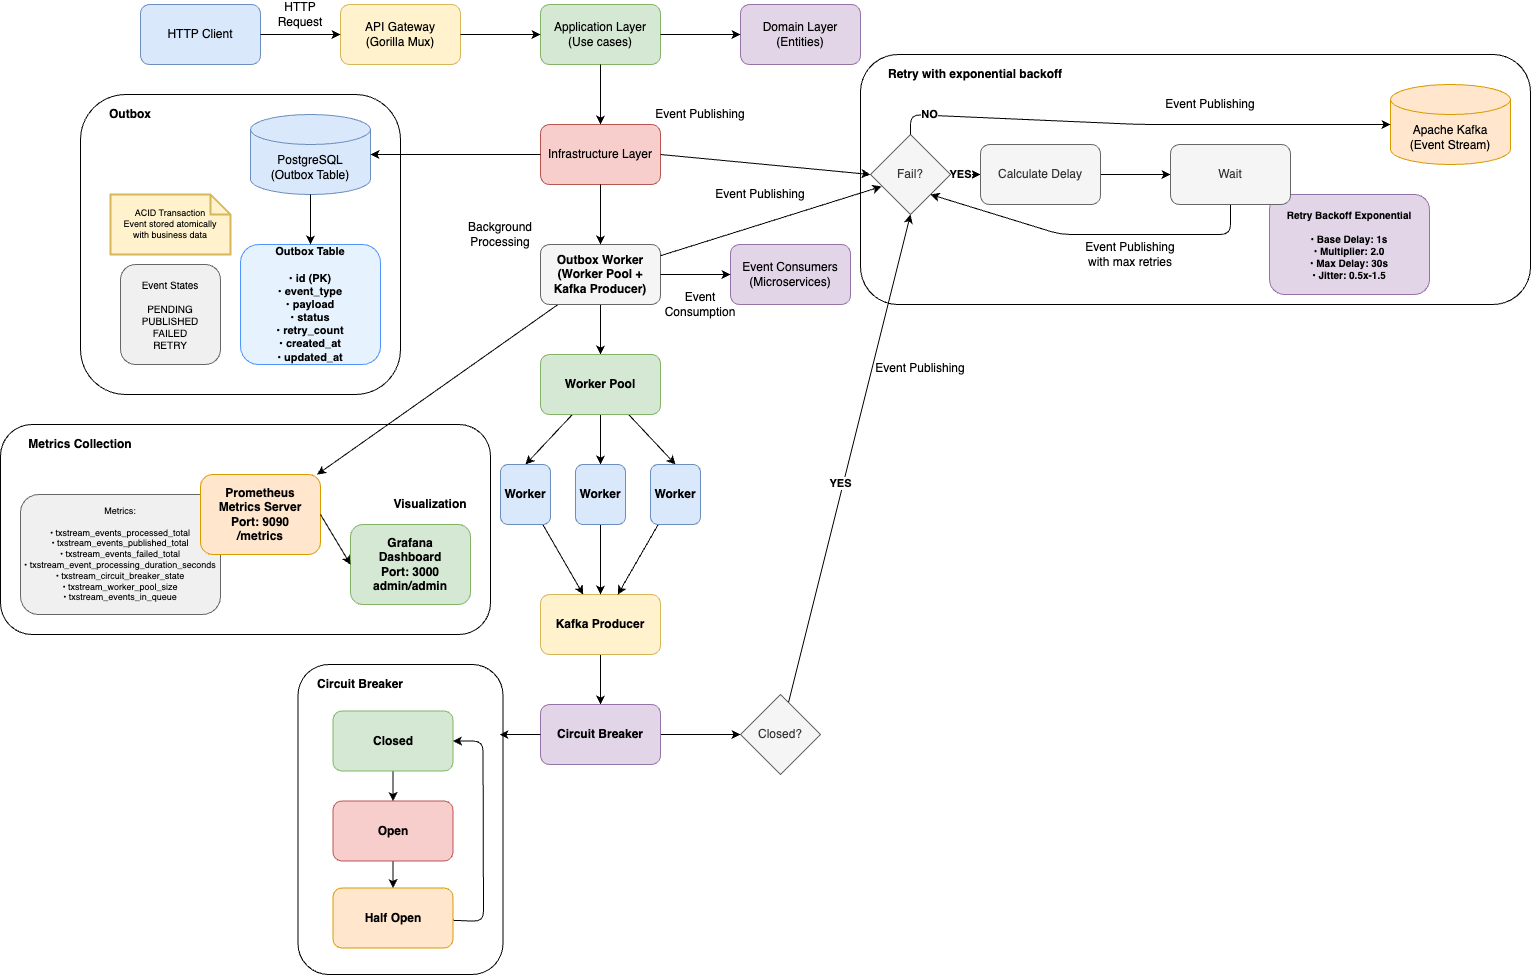

The diagram above was exported from draw.io. Its source (the exported page's mxGraphModel, read from the mxfile embedded in the PNG):
<mxGraphModel dx="2060" dy="617" grid="1" gridSize="10" guides="1" tooltips="1" connect="1" arrows="1" fold="1" page="1" pageScale="1" pageWidth="1169" pageHeight="827" math="0" shadow="0">
  <root>
    <mxCell id="0" />
    <mxCell id="1" parent="0" />
    <mxCell id="78" value="" style="whiteSpace=wrap;html=1;rounded=1;fontStyle=1;" parent="1" vertex="1">
      <mxGeometry x="-100" y="460" width="490" height="210" as="geometry" />
    </mxCell>
    <mxCell id="74" value="" style="rounded=1;whiteSpace=wrap;html=1;" parent="1" vertex="1">
      <mxGeometry x="-20" y="130" width="320" height="300" as="geometry" />
    </mxCell>
    <mxCell id="73" value="" style="rounded=1;whiteSpace=wrap;html=1;" parent="1" vertex="1">
      <mxGeometry x="760" y="90" width="670" height="250" as="geometry" />
    </mxCell>
    <mxCell id="40" value="" style="whiteSpace=wrap;html=1;rounded=1;fontStyle=1;" parent="1" vertex="1">
      <mxGeometry x="197.5" y="700" width="205" height="310" as="geometry" />
    </mxCell>
    <mxCell id="client" value="HTTP Client" style="rounded=1;whiteSpace=wrap;html=1;fillColor=#dae8fc;strokeColor=#6c8ebf;" parent="1" vertex="1">
      <mxGeometry x="40" y="40" width="120" height="60" as="geometry" />
    </mxCell>
    <mxCell id="api" value="API Gateway&#10;(Gorilla Mux)" style="rounded=1;whiteSpace=wrap;html=1;fillColor=#fff2cc;strokeColor=#d6b656;" parent="1" vertex="1">
      <mxGeometry x="240" y="40" width="120" height="60" as="geometry" />
    </mxCell>
    <mxCell id="app" value="Application Layer&lt;br&gt;(Use cases)" style="rounded=1;whiteSpace=wrap;html=1;fillColor=#d5e8d4;strokeColor=#82b366;" parent="1" vertex="1">
      <mxGeometry x="440" y="40" width="120" height="60" as="geometry" />
    </mxCell>
    <mxCell id="domain" value="Domain Layer&lt;br&gt;(Entities)" style="rounded=1;whiteSpace=wrap;html=1;fillColor=#e1d5e7;strokeColor=#9673a6;" parent="1" vertex="1">
      <mxGeometry x="640" y="40" width="120" height="60" as="geometry" />
    </mxCell>
    <mxCell id="infra" value="Infrastructure Layer" style="rounded=1;whiteSpace=wrap;html=1;fillColor=#f8cecc;strokeColor=#b85450;" parent="1" vertex="1">
      <mxGeometry x="440" y="160" width="120" height="60" as="geometry" />
    </mxCell>
    <mxCell id="postgres" value="PostgreSQL&#10;(Outbox Table)" style="shape=cylinder3;whiteSpace=wrap;html=1;boundedLbl=1;backgroundOutline=1;size=15;fillColor=#dae8fc;strokeColor=#6c8ebf;" parent="1" vertex="1">
      <mxGeometry x="150" y="150" width="120" height="80" as="geometry" />
    </mxCell>
    <mxCell id="outbox-table" value="Outbox Table&lt;br&gt;&lt;br&gt;• id (PK)&lt;br&gt;• event_type&lt;br&gt;• payload&lt;br&gt;• status&lt;br&gt;• retry_count&lt;br&gt;• created_at&lt;br&gt;• updated_at" style="rounded=1;whiteSpace=wrap;html=1;fillColor=#e6f3ff;strokeColor=#4d94ff;fontSize=11;fontStyle=1;" parent="1" vertex="1">
      <mxGeometry x="140" y="280" width="140" height="120" as="geometry" />
    </mxCell>
    <mxCell id="event-states" value="Event States&lt;br&gt;&lt;br&gt;PENDING&lt;br&gt;PUBLISHED&lt;br&gt;FAILED&lt;br&gt;RETRY" style="rounded=1;whiteSpace=wrap;html=1;fillColor=#f0f0f0;strokeColor=#666666;fontSize=10;" parent="1" vertex="1">
      <mxGeometry x="20" y="300" width="100" height="100" as="geometry" />
    </mxCell>
    <mxCell id="acid-note" value="ACID Transaction&lt;br&gt;Event stored atomically&lt;br&gt;with business data" style="shape=note;strokeWidth=2;fontSize=9;size=20;whiteSpace=wrap;html=1;fillColor=#fff2cc;strokeColor=#d6b656;" parent="1" vertex="1">
      <mxGeometry x="10" y="230" width="120" height="60" as="geometry" />
    </mxCell>
    <mxCell id="retry-backoff" value="Retry Backoff Exponential&lt;br&gt;&lt;br&gt;• Base Delay: 1s&lt;br&gt;• Multiplier: 2.0&lt;br&gt;• Max Delay: 30s&lt;br&gt;• Jitter: 0.5x-1.5" style="rounded=1;whiteSpace=wrap;html=1;fillColor=#e1d5e7;strokeColor=#9673a6;fontSize=10;fontStyle=1;" parent="1" vertex="1">
      <mxGeometry x="1169" y="230" width="160" height="100" as="geometry" />
    </mxCell>
    <mxCell id="5" value="" style="edgeStyle=none;html=1;" parent="1" source="outbox" target="4" edge="1">
      <mxGeometry relative="1" as="geometry" />
    </mxCell>
    <mxCell id="79" style="edgeStyle=none;html=1;" parent="1" source="outbox" target="prometheus" edge="1">
      <mxGeometry relative="1" as="geometry">
        <mxPoint x="510" y="370" as="targetPoint" />
      </mxGeometry>
    </mxCell>
    <mxCell id="outbox" value="Outbox Worker&#10;(Worker Pool + Kafka Producer)" style="rounded=1;whiteSpace=wrap;html=1;fillColor=#f5f5f5;strokeColor=#666666;fontStyle=1" parent="1" vertex="1">
      <mxGeometry x="440" y="280" width="120" height="60" as="geometry" />
    </mxCell>
    <mxCell id="3" style="edgeStyle=none;html=1;entryX=0.138;entryY=0.65;entryDx=0;entryDy=0;entryPerimeter=0;" parent="1" source="outbox" target="54" edge="1">
      <mxGeometry relative="1" as="geometry">
        <mxPoint x="760" y="212.5" as="targetPoint" />
      </mxGeometry>
    </mxCell>
    <mxCell id="conn1" value="" style="endArrow=classic;html=1;rounded=0;exitX=1;exitY=0.5;exitDx=0;exitDy=0;entryX=0;entryY=0.5;entryDx=0;entryDy=0;" parent="1" source="client" target="api" edge="1">
      <mxGeometry width="50" height="50" relative="1" as="geometry">
        <mxPoint x="200" y="70" as="sourcePoint" />
        <mxPoint x="250" y="20" as="targetPoint" />
      </mxGeometry>
    </mxCell>
    <mxCell id="label1" value="HTTP Request" style="text;html=1;strokeColor=none;fillColor=none;align=center;verticalAlign=middle;whiteSpace=wrap;rounded=0;" parent="1" vertex="1">
      <mxGeometry x="160" y="40" width="80" height="20" as="geometry" />
    </mxCell>
    <mxCell id="label3" value="Event Publishing" style="text;html=1;strokeColor=none;fillColor=none;align=center;verticalAlign=middle;whiteSpace=wrap;rounded=0;" parent="1" vertex="1">
      <mxGeometry x="550" y="140" width="100" height="20" as="geometry" />
    </mxCell>
    <mxCell id="conn2" value="" style="endArrow=classic;html=1;rounded=0;exitX=1;exitY=0.5;exitDx=0;exitDy=0;entryX=0;entryY=0.5;entryDx=0;entryDy=0;" parent="1" source="api" target="app" edge="1">
      <mxGeometry width="50" height="50" relative="1" as="geometry">
        <mxPoint x="380" y="70" as="sourcePoint" />
        <mxPoint x="430" y="20" as="targetPoint" />
      </mxGeometry>
    </mxCell>
    <mxCell id="consumers" value="Event Consumers&lt;br&gt;(Microservices)" style="rounded=1;whiteSpace=wrap;html=1;fillColor=#e1d5e7;strokeColor=#9673a6;" parent="1" vertex="1">
      <mxGeometry x="630" y="280" width="120" height="60" as="geometry" />
    </mxCell>
    <mxCell id="conn3" value="" style="endArrow=classic;html=1;rounded=0;exitX=1;exitY=0.5;exitDx=0;exitDy=0;entryX=0;entryY=0.5;entryDx=0;entryDy=0;" parent="1" source="app" target="domain" edge="1">
      <mxGeometry width="50" height="50" relative="1" as="geometry">
        <mxPoint x="580" y="70" as="sourcePoint" />
        <mxPoint x="630" y="20" as="targetPoint" />
      </mxGeometry>
    </mxCell>
    <mxCell id="conn4" value="" style="endArrow=classic;html=1;rounded=0;exitX=0.5;exitY=1;exitDx=0;exitDy=0;entryX=0.5;entryY=0;entryDx=0;entryDy=0;" parent="1" source="app" target="infra" edge="1">
      <mxGeometry width="50" height="50" relative="1" as="geometry">
        <mxPoint x="500" y="110" as="sourcePoint" />
        <mxPoint x="500" y="150" as="targetPoint" />
      </mxGeometry>
    </mxCell>
    <mxCell id="conn5" value="" style="endArrow=classic;html=1;rounded=0;exitX=0;exitY=0.5;exitDx=0;exitDy=0;entryX=1;entryY=0.5;entryDx=0;entryDy=0;" parent="1" source="infra" target="postgres" edge="1">
      <mxGeometry width="50" height="50" relative="1" as="geometry">
        <mxPoint x="430" y="190" as="sourcePoint" />
        <mxPoint x="360" y="200" as="targetPoint" />
      </mxGeometry>
    </mxCell>
    <mxCell id="conn6" value="" style="endArrow=classic;html=1;rounded=0;exitX=1;exitY=0.5;exitDx=0;exitDy=0;entryX=0;entryY=0.5;entryDx=0;entryDy=0;" parent="1" source="infra" target="54" edge="1">
      <mxGeometry width="50" height="50" relative="1" as="geometry">
        <mxPoint x="570" y="190" as="sourcePoint" />
        <mxPoint x="760" y="200" as="targetPoint" />
      </mxGeometry>
    </mxCell>
    <mxCell id="conn7" value="" style="endArrow=classic;html=1;rounded=0;exitX=0.5;exitY=1;exitDx=0;exitDy=0;entryX=0.5;entryY=0;entryDx=0;entryDy=0;" parent="1" source="infra" target="outbox" edge="1">
      <mxGeometry width="50" height="50" relative="1" as="geometry">
        <mxPoint x="500" y="230" as="sourcePoint" />
        <mxPoint x="500" y="270" as="targetPoint" />
      </mxGeometry>
    </mxCell>
    <mxCell id="conn8" value="" style="endArrow=classic;html=1;rounded=0;exitX=1;exitY=0.5;exitDx=0;exitDy=0;entryX=0;entryY=0.5;entryDx=0;entryDy=0;" parent="1" source="outbox" target="consumers" edge="1">
      <mxGeometry width="50" height="50" relative="1" as="geometry">
        <mxPoint x="570" y="310" as="sourcePoint" />
        <mxPoint x="640" y="310" as="targetPoint" />
      </mxGeometry>
    </mxCell>
    <mxCell id="label5" value="Event Consumption" style="text;html=1;strokeColor=none;fillColor=none;align=center;verticalAlign=middle;whiteSpace=wrap;rounded=0;" parent="1" vertex="1">
      <mxGeometry x="550" y="330" width="100" height="20" as="geometry" />
    </mxCell>
    <mxCell id="label4" value="Background Processing" style="text;html=1;strokeColor=none;fillColor=none;align=center;verticalAlign=middle;whiteSpace=wrap;rounded=0;" parent="1" vertex="1">
      <mxGeometry x="340" y="260" width="120" height="20" as="geometry" />
    </mxCell>
    <mxCell id="27" style="edgeStyle=none;html=1;entryX=0.5;entryY=0;entryDx=0;entryDy=0;" parent="1" source="4" target="25" edge="1">
      <mxGeometry relative="1" as="geometry" />
    </mxCell>
    <mxCell id="9" value="" style="edgeStyle=none;html=1;" parent="1" source="6" target="8" edge="1">
      <mxGeometry relative="1" as="geometry" />
    </mxCell>
    <mxCell id="46" style="edgeStyle=none;html=1;entryX=0;entryY=0.5;entryDx=0;entryDy=0;" parent="1" source="8" target="42" edge="1">
      <mxGeometry relative="1" as="geometry" />
    </mxCell>
    <mxCell id="19" style="edgeStyle=none;html=1;entryX=0.5;entryY=0;entryDx=0;entryDy=0;" parent="1" source="10" target="15" edge="1">
      <mxGeometry relative="1" as="geometry" />
    </mxCell>
    <mxCell id="6" value="Kafka Producer" style="whiteSpace=wrap;html=1;fillColor=#FFF2CC;strokeColor=#D6B656;rounded=1;fontStyle=1;" parent="1" vertex="1">
      <mxGeometry x="440" y="630" width="120" height="60" as="geometry" />
    </mxCell>
    <mxCell id="22" style="edgeStyle=none;html=1;entryX=1;entryY=0.5;entryDx=0;exitDy=0;" parent="1" source="12" target="10" edge="1">
      <mxGeometry relative="1" as="geometry">
        <Array as="points">
          <mxPoint x="383" y="957" />
          <mxPoint x="382.5" y="776.5" />
        </Array>
      </mxGeometry>
    </mxCell>
    <mxCell id="20" style="edgeStyle=none;html=1;entryX=0.5;entryY=0;entryDx=0;entryDy=0;" parent="1" source="15" target="12" edge="1">
      <mxGeometry relative="1" as="geometry" />
    </mxCell>
    <mxCell id="32" style="edgeStyle=none;html=1;entryX=0.5;entryY=0;entryDx=0;entryDy=0;" parent="1" source="23" target="6" edge="1">
      <mxGeometry relative="1" as="geometry" />
    </mxCell>
    <mxCell id="10" value="Closed" style="whiteSpace=wrap;html=1;fillColor=#D5E8D4;strokeColor=#82B366;rounded=1;fontStyle=1;" parent="1" vertex="1">
      <mxGeometry x="232.5" y="746.5" width="120" height="60" as="geometry" />
    </mxCell>
    <mxCell id="15" value="Open" style="whiteSpace=wrap;html=1;fillColor=#F8CECC;strokeColor=#B85450;rounded=1;fontStyle=1;" parent="1" vertex="1">
      <mxGeometry x="232.5" y="836.5" width="120" height="60" as="geometry" />
    </mxCell>
    <mxCell id="12" value="Half Open" style="whiteSpace=wrap;html=1;fillColor=#FFE6CC;strokeColor=#D79B00;rounded=1;fontStyle=1;" parent="1" vertex="1">
      <mxGeometry x="232.5" y="923.5" width="120" height="60" as="geometry" />
    </mxCell>
    <mxCell id="34" style="edgeStyle=none;html=1;" parent="1" source="25" target="6" edge="1">
      <mxGeometry relative="1" as="geometry" />
    </mxCell>
    <mxCell id="33" style="edgeStyle=none;html=1;" parent="1" source="26" target="6" edge="1">
      <mxGeometry relative="1" as="geometry" />
    </mxCell>
    <mxCell id="44" style="edgeStyle=none;html=1;entryX=0.5;entryY=1;entryDx=0;entryDy=0;" parent="1" source="42" target="54" edge="1">
      <mxGeometry relative="1" as="geometry">
        <mxPoint x="810.1754385964912" y="240" as="targetPoint" />
      </mxGeometry>
    </mxCell>
    <mxCell id="47" value="YES" style="edgeLabel;html=1;align=center;verticalAlign=middle;resizable=0;points=[];fontStyle=1" parent="44" connectable="0" vertex="1">
      <mxGeometry x="-0.1" y="3" relative="1" as="geometry">
        <mxPoint as="offset" />
      </mxGeometry>
    </mxCell>
    <mxCell id="28" style="edgeStyle=none;html=1;entryX=0.5;entryY=0;entryDx=0;entryDy=0;" parent="1" source="4" target="23" edge="1">
      <mxGeometry relative="1" as="geometry" />
    </mxCell>
    <mxCell id="29" style="edgeStyle=none;html=1;entryX=0.5;entryY=0;entryDx=0;entryDy=0;" parent="1" source="4" target="26" edge="1">
      <mxGeometry relative="1" as="geometry" />
    </mxCell>
    <mxCell id="4" value="Worker Pool" style="whiteSpace=wrap;html=1;fillColor=#D5E8D4;strokeColor=#82B366;rounded=1;fontStyle=1;" parent="1" vertex="1">
      <mxGeometry x="440" y="390" width="120" height="60" as="geometry" />
    </mxCell>
    <mxCell id="23" value="Worker" style="whiteSpace=wrap;html=1;fillColor=#DAE8FC;strokeColor=#6C8EBF;rounded=1;fontStyle=1;" parent="1" vertex="1">
      <mxGeometry x="475" y="500" width="50" height="60" as="geometry" />
    </mxCell>
    <mxCell id="26" value="Worker" style="whiteSpace=wrap;html=1;fillColor=#DAE8FC;strokeColor=#6C8EBF;rounded=1;fontStyle=1;" parent="1" vertex="1">
      <mxGeometry x="550" y="500" width="50" height="60" as="geometry" />
    </mxCell>
    <mxCell id="25" value="Worker" style="whiteSpace=wrap;html=1;fillColor=#DAE8FC;strokeColor=#6C8EBF;rounded=1;fontStyle=1;" parent="1" vertex="1">
      <mxGeometry x="400" y="500" width="50" height="60" as="geometry" />
    </mxCell>
    <mxCell id="52" value="Apache Kafka&#10;(Event Stream)" style="shape=cylinder3;whiteSpace=wrap;html=1;boundedLbl=1;backgroundOutline=1;size=15;fillColor=#ffe6cc;strokeColor=#d79b00;" parent="1" vertex="1">
      <mxGeometry x="1290" y="120" width="120" height="80" as="geometry" />
    </mxCell>
    <mxCell id="42" value="Closed?" style="rhombus;whiteSpace=wrap;html=1;fillColor=#f5f5f5;fontColor=#333333;strokeColor=#666666;" parent="1" vertex="1">
      <mxGeometry x="640" y="730" width="80" height="80" as="geometry" />
    </mxCell>
    <mxCell id="8" value="Circuit Breaker" style="whiteSpace=wrap;html=1;fillColor=#E1D5E7;strokeColor=#9673A6;rounded=1;fontStyle=1;" parent="1" vertex="1">
      <mxGeometry x="440" y="740" width="120" height="60" as="geometry" />
    </mxCell>
    <mxCell id="56" style="edgeStyle=none;html=1;" parent="1" source="54" target="55" edge="1">
      <mxGeometry relative="1" as="geometry" />
    </mxCell>
    <mxCell id="64" value="YES" style="edgeLabel;html=1;align=center;verticalAlign=middle;resizable=0;points=[];fontStyle=1" parent="56" connectable="0" vertex="1">
      <mxGeometry x="-0.4" y="1" relative="1" as="geometry">
        <mxPoint as="offset" />
      </mxGeometry>
    </mxCell>
    <mxCell id="63" style="edgeStyle=none;html=1;" parent="1" source="55" target="62" edge="1">
      <mxGeometry relative="1" as="geometry" />
    </mxCell>
    <mxCell id="60" value="Event Publishing" style="text;html=1;strokeColor=none;fillColor=none;align=center;verticalAlign=middle;whiteSpace=wrap;rounded=0;" parent="1" vertex="1">
      <mxGeometry x="610" y="220" width="100" height="20" as="geometry" />
    </mxCell>
    <mxCell id="54" value="Fail?" style="rhombus;whiteSpace=wrap;html=1;fillColor=#f5f5f5;fontColor=#333333;strokeColor=#666666;" parent="1" vertex="1">
      <mxGeometry x="770" y="170" width="80" height="80" as="geometry" />
    </mxCell>
    <mxCell id="61" value="Event Publishing" style="text;html=1;strokeColor=none;fillColor=none;align=center;verticalAlign=middle;whiteSpace=wrap;rounded=0;" parent="1" vertex="1">
      <mxGeometry x="770" y="394" width="100" height="20" as="geometry" />
    </mxCell>
    <mxCell id="71" style="edgeStyle=none;html=1;entryX=1;entryY=1;entryDx=0;entryDy=0;" parent="1" source="62" target="54" edge="1">
      <mxGeometry relative="1" as="geometry">
        <Array as="points">
          <mxPoint x="1130" y="270" />
          <mxPoint x="960" y="270" />
        </Array>
      </mxGeometry>
    </mxCell>
    <mxCell id="67" style="edgeStyle=none;html=1;entryX=0;entryY=0.5;entryDx=0;entryDy=0;entryPerimeter=0;exitX=0.5;exitY=0;exitDx=0;exitDy=0;" parent="1" source="54" target="52" edge="1">
      <mxGeometry relative="1" as="geometry">
        <Array as="points">
          <mxPoint x="810" y="150" />
          <mxPoint x="1040" y="160" />
        </Array>
      </mxGeometry>
    </mxCell>
    <mxCell id="69" value="NO" style="edgeLabel;html=1;align=center;verticalAlign=middle;resizable=0;points=[];fontStyle=1" parent="67" connectable="0" vertex="1">
      <mxGeometry x="-0.8462" y="1" relative="1" as="geometry">
        <mxPoint as="offset" />
      </mxGeometry>
    </mxCell>
    <mxCell id="55" value="Calculate Delay" style="whiteSpace=wrap;html=1;rounded=1;fillColor=#f5f5f5;fontColor=#333333;strokeColor=#666666;" parent="1" vertex="1">
      <mxGeometry x="880" y="180" width="120" height="60" as="geometry" />
    </mxCell>
    <mxCell id="68" value="Event Publishing" style="text;html=1;strokeColor=none;fillColor=none;align=center;verticalAlign=middle;whiteSpace=wrap;rounded=0;" parent="1" vertex="1">
      <mxGeometry x="1060" y="130" width="100" height="20" as="geometry" />
    </mxCell>
    <mxCell id="72" value="Event Publishing with max retries" style="text;html=1;strokeColor=none;fillColor=none;align=center;verticalAlign=middle;whiteSpace=wrap;rounded=0;" parent="1" vertex="1">
      <mxGeometry x="980" y="280" width="100" height="20" as="geometry" />
    </mxCell>
    <mxCell id="62" value="Wait" style="whiteSpace=wrap;html=1;rounded=1;fillColor=#f5f5f5;fontColor=#333333;strokeColor=#666666;" parent="1" vertex="1">
      <mxGeometry x="1070" y="180" width="120" height="60" as="geometry" />
    </mxCell>
    <mxCell id="75" value="Outbox" style="text;html=1;strokeColor=none;fillColor=none;align=center;verticalAlign=middle;whiteSpace=wrap;rounded=0;fontStyle=1;" parent="1" vertex="1">
      <mxGeometry x="-20" y="140" width="100" height="20" as="geometry" />
    </mxCell>
    <mxCell id="76" style="edgeStyle=none;html=1;entryX=0.983;entryY=0.226;entryDx=0;entryDy=0;entryPerimeter=0;" parent="1" source="8" target="40" edge="1">
      <mxGeometry relative="1" as="geometry" />
    </mxCell>
    <mxCell id="77" value="Circuit Breaker" style="text;html=1;strokeColor=none;fillColor=none;align=center;verticalAlign=middle;whiteSpace=wrap;rounded=0;fontStyle=1;" parent="1" vertex="1">
      <mxGeometry x="210" y="710" width="100" height="20" as="geometry" />
    </mxCell>
    <mxCell id="metrics-details" value="Metrics:&lt;br&gt;&lt;br&gt;• txstream_events_processed_total&lt;br&gt;• txstream_events_published_total&lt;br&gt;• txstream_events_failed_total&lt;br&gt;• txstream_event_processing_duration_seconds&lt;br&gt;• txstream_circuit_breaker_state&lt;br&gt;• txstream_worker_pool_size&lt;br&gt;• txstream_events_in_queue" style="rounded=1;whiteSpace=wrap;html=1;fillColor=#f0f0f0;strokeColor=#666666;fontSize=9;" parent="1" vertex="1">
      <mxGeometry x="-80" y="530" width="200" height="120" as="geometry" />
    </mxCell>
    <mxCell id="conn-postgres-outbox" value="" style="endArrow=classic;html=1;rounded=0;exitX=0.5;exitY=1;exitDx=0;exitDy=0;entryX=0.5;entryY=0;entryDx=0;entryDy=0;" parent="1" source="postgres" target="outbox-table" edge="1">
      <mxGeometry width="50" height="50" relative="1" as="geometry">
        <mxPoint x="220" y="250" as="sourcePoint" />
        <mxPoint x="30" y="270" as="targetPoint" />
      </mxGeometry>
    </mxCell>
    <mxCell id="label-retry" value="Retry with exponential backoff" style="text;html=1;strokeColor=none;fillColor=none;align=center;verticalAlign=middle;whiteSpace=wrap;rounded=0;fontStyle=1;" parent="1" vertex="1">
      <mxGeometry x="780" y="100" width="190" height="20" as="geometry" />
    </mxCell>
    <mxCell id="label-metrics" value="Metrics Collection" style="text;html=1;strokeColor=none;fillColor=none;align=center;verticalAlign=middle;whiteSpace=wrap;rounded=0;fontStyle=1;" parent="1" vertex="1">
      <mxGeometry x="-80" y="470" width="120" height="20" as="geometry" />
    </mxCell>
    <mxCell id="prometheus" value="Prometheus&lt;br&gt;Metrics Server&lt;br&gt;Port: 9090&lt;br&gt;/metrics" style="rounded=1;whiteSpace=wrap;html=1;fillColor=#ffe6cc;strokeColor=#d79b00;fontStyle=1;" parent="1" vertex="1">
      <mxGeometry x="100" y="510" width="120" height="80" as="geometry" />
    </mxCell>
    <mxCell id="grafana" value="Grafana&lt;br&gt;Dashboard&lt;br&gt;Port: 3000&lt;br&gt;admin/admin" style="rounded=1;whiteSpace=wrap;html=1;fillColor=#d5e8d4;strokeColor=#82b366;fontStyle=1;" parent="1" vertex="1">
      <mxGeometry x="250" y="560" width="120" height="80" as="geometry" />
    </mxCell>
    <mxCell id="conn-prometheus-grafana" value="" style="endArrow=classic;html=1;rounded=0;exitX=1;exitY=0.5;exitDx=0;exitDy=0;entryX=0;entryY=0.5;entryDx=0;entryDy=0;" parent="1" source="prometheus" target="grafana" edge="1">
      <mxGeometry width="50" height="50" relative="1" as="geometry">
        <mxPoint x="350" y="540" as="sourcePoint" />
        <mxPoint x="360" y="540" as="targetPoint" />
      </mxGeometry>
    </mxCell>
    <mxCell id="label-grafana" value="Visualization" style="text;html=1;strokeColor=none;fillColor=none;align=center;verticalAlign=middle;whiteSpace=wrap;rounded=0;fontStyle=1;" parent="1" vertex="1">
      <mxGeometry x="290" y="530" width="80" height="20" as="geometry" />
    </mxCell>
  </root>
</mxGraphModel>